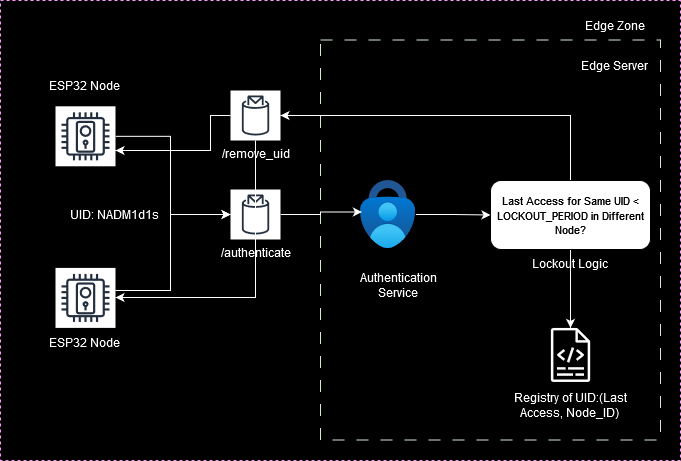

The diagram above was exported from draw.io. Its source (the exported page's mxGraphModel, read from the mxfile embedded in the PNG):
<mxGraphModel dx="1018" dy="595" grid="1" gridSize="10" guides="1" tooltips="1" connect="1" arrows="1" fold="1" page="1" pageScale="1" pageWidth="827" pageHeight="1169" background="#000000" math="0" shadow="0">
  <root>
    <mxCell id="0" />
    <mxCell id="1" parent="0" />
    <mxCell id="pjMFJL4pRq1TfvZJni5_-3" value="" style="rounded=0;whiteSpace=wrap;html=1;fillColor=none;strokeColor=#FF99FF;dashed=1;" vertex="1" parent="1">
      <mxGeometry x="70" y="120" width="680" height="460" as="geometry" />
    </mxCell>
    <mxCell id="pjMFJL4pRq1TfvZJni5_-13" value="" style="edgeStyle=orthogonalEdgeStyle;rounded=0;orthogonalLoop=1;jettySize=auto;html=1;" edge="1" parent="1">
      <mxGeometry relative="1" as="geometry">
        <mxPoint x="350" y="370" as="sourcePoint" />
        <mxPoint x="355" y="450" as="targetPoint" />
      </mxGeometry>
    </mxCell>
    <mxCell id="pjMFJL4pRq1TfvZJni5_-35" value="&lt;font color=&quot;#ffffff&quot;&gt;Edge Zone&lt;br&gt;&lt;/font&gt;" style="text;html=1;align=center;verticalAlign=middle;whiteSpace=wrap;rounded=0;" vertex="1" parent="1">
      <mxGeometry x="620" y="129.5" width="130" height="30" as="geometry" />
    </mxCell>
    <mxCell id="pjMFJL4pRq1TfvZJni5_-36" value="&lt;font color=&quot;#ffffff&quot;&gt;ESP32 Node&lt;br&gt;&lt;/font&gt;" style="text;html=1;align=center;verticalAlign=middle;whiteSpace=wrap;rounded=0;" vertex="1" parent="1">
      <mxGeometry x="90" y="190" width="130" height="30" as="geometry" />
    </mxCell>
    <mxCell id="pjMFJL4pRq1TfvZJni5_-37" value="" style="rounded=0;whiteSpace=wrap;html=1;fillColor=none;strokeColor=#D5E8D4;dashed=1;dashPattern=12 12;" vertex="1" parent="1">
      <mxGeometry x="390" y="159.5" width="340" height="400" as="geometry" />
    </mxCell>
    <mxCell id="pjMFJL4pRq1TfvZJni5_-38" value="&lt;font color=&quot;#ffffff&quot;&gt;Registry of UID:(Last Access, Node_ID)&lt;br&gt;&lt;/font&gt;" style="text;html=1;align=center;verticalAlign=middle;whiteSpace=wrap;rounded=0;" vertex="1" parent="1">
      <mxGeometry x="575" y="510" width="130" height="30" as="geometry" />
    </mxCell>
    <mxCell id="pjMFJL4pRq1TfvZJni5_-55" value="&lt;font color=&quot;#ffffff&quot;&gt;/authenticate&lt;/font&gt;" style="sketch=0;outlineConnect=0;fontColor=#232F3E;gradientColor=none;strokeColor=#232F3E;fillColor=#ffffff;dashed=0;verticalLabelPosition=bottom;verticalAlign=top;align=center;html=1;fontSize=12;fontStyle=0;aspect=fixed;shape=mxgraph.aws4.resourceIcon;resIcon=mxgraph.aws4.topic_2;" vertex="1" parent="1">
      <mxGeometry x="300" y="309" width="50" height="50" as="geometry" />
    </mxCell>
    <mxCell id="pjMFJL4pRq1TfvZJni5_-62" value="&lt;div&gt;&lt;font color=&quot;#ffffff&quot;&gt;Lockout Logic&lt;br&gt;&lt;/font&gt;&lt;/div&gt;" style="text;html=1;align=center;verticalAlign=middle;whiteSpace=wrap;rounded=0;" vertex="1" parent="1">
      <mxGeometry x="575" y="368" width="130" height="30" as="geometry" />
    </mxCell>
    <mxCell id="pjMFJL4pRq1TfvZJni5_-72" style="edgeStyle=orthogonalEdgeStyle;rounded=0;orthogonalLoop=1;jettySize=auto;html=1;strokeColor=#FFFFFF;" edge="1" parent="1" source="pjMFJL4pRq1TfvZJni5_-71" target="pjMFJL4pRq1TfvZJni5_-55">
      <mxGeometry relative="1" as="geometry">
        <Array as="points">
          <mxPoint x="240" y="256" />
          <mxPoint x="240" y="334" />
        </Array>
      </mxGeometry>
    </mxCell>
    <mxCell id="pjMFJL4pRq1TfvZJni5_-71" value="" style="sketch=0;outlineConnect=0;fontColor=#232F3E;gradientColor=none;strokeColor=#232F3E;fillColor=#ffffff;dashed=0;verticalLabelPosition=bottom;verticalAlign=top;align=center;html=1;fontSize=12;fontStyle=0;aspect=fixed;shape=mxgraph.aws4.resourceIcon;resIcon=mxgraph.aws4.door_lock;" vertex="1" parent="1">
      <mxGeometry x="125" y="225.8" width="60" height="60" as="geometry" />
    </mxCell>
    <mxCell id="pjMFJL4pRq1TfvZJni5_-73" value="&lt;font color=&quot;#ffffff&quot;&gt;ESP32 Node&lt;br&gt;&lt;/font&gt;" style="text;html=1;align=center;verticalAlign=middle;whiteSpace=wrap;rounded=0;" vertex="1" parent="1">
      <mxGeometry x="90" y="447.4" width="130" height="30" as="geometry" />
    </mxCell>
    <mxCell id="pjMFJL4pRq1TfvZJni5_-75" style="edgeStyle=orthogonalEdgeStyle;rounded=0;orthogonalLoop=1;jettySize=auto;html=1;strokeColor=#FFFFFF;" edge="1" parent="1" source="pjMFJL4pRq1TfvZJni5_-74" target="pjMFJL4pRq1TfvZJni5_-55">
      <mxGeometry relative="1" as="geometry">
        <Array as="points">
          <mxPoint x="240" y="410" />
          <mxPoint x="240" y="334" />
        </Array>
      </mxGeometry>
    </mxCell>
    <mxCell id="pjMFJL4pRq1TfvZJni5_-74" value="" style="sketch=0;outlineConnect=0;fontColor=#232F3E;gradientColor=none;strokeColor=#232F3E;fillColor=#ffffff;dashed=0;verticalLabelPosition=bottom;verticalAlign=top;align=center;html=1;fontSize=12;fontStyle=0;aspect=fixed;shape=mxgraph.aws4.resourceIcon;resIcon=mxgraph.aws4.door_lock;" vertex="1" parent="1">
      <mxGeometry x="125" y="387.4" width="60" height="60" as="geometry" />
    </mxCell>
    <mxCell id="pjMFJL4pRq1TfvZJni5_-78" value="&lt;font color=&quot;#ffffff&quot;&gt;UID: NADM1d1s&lt;br&gt;&lt;/font&gt;" style="text;html=1;align=center;verticalAlign=middle;whiteSpace=wrap;rounded=0;" vertex="1" parent="1">
      <mxGeometry x="120" y="319" width="130" height="30" as="geometry" />
    </mxCell>
    <mxCell id="pjMFJL4pRq1TfvZJni5_-79" style="edgeStyle=orthogonalEdgeStyle;rounded=0;orthogonalLoop=1;jettySize=auto;html=1;entryX=0.005;entryY=0.466;entryDx=0;entryDy=0;entryPerimeter=0;" edge="1" parent="1" source="pjMFJL4pRq1TfvZJni5_-55" target="pjMFJL4pRq1TfvZJni5_-37">
      <mxGeometry relative="1" as="geometry" />
    </mxCell>
    <mxCell id="pjMFJL4pRq1TfvZJni5_-88" style="edgeStyle=orthogonalEdgeStyle;rounded=0;orthogonalLoop=1;jettySize=auto;html=1;strokeColor=#FFFFFF;" edge="1" parent="1" source="pjMFJL4pRq1TfvZJni5_-82" target="pjMFJL4pRq1TfvZJni5_-91">
      <mxGeometry relative="1" as="geometry">
        <mxPoint x="550" y="334" as="targetPoint" />
      </mxGeometry>
    </mxCell>
    <mxCell id="pjMFJL4pRq1TfvZJni5_-82" value="" style="image;aspect=fixed;html=1;points=[];align=center;fontSize=12;image=img/lib/azure2/security/Multifactor_Authentication.svg;" vertex="1" parent="1">
      <mxGeometry x="430.00000000000006" y="300" width="55.400000000000006" height="68" as="geometry" />
    </mxCell>
    <mxCell id="pjMFJL4pRq1TfvZJni5_-83" style="edgeStyle=orthogonalEdgeStyle;rounded=0;orthogonalLoop=1;jettySize=auto;html=1;entryX=0.026;entryY=0.463;entryDx=0;entryDy=0;entryPerimeter=0;strokeColor=#FFFFFF;" edge="1" parent="1" source="pjMFJL4pRq1TfvZJni5_-55" target="pjMFJL4pRq1TfvZJni5_-82">
      <mxGeometry relative="1" as="geometry" />
    </mxCell>
    <mxCell id="pjMFJL4pRq1TfvZJni5_-85" value="" style="sketch=0;outlineConnect=0;fontColor=#232F3E;gradientColor=none;fillColor=#FFFFFF;strokeColor=none;dashed=0;verticalLabelPosition=bottom;verticalAlign=top;align=center;html=1;fontSize=12;fontStyle=0;aspect=fixed;pointerEvents=1;shape=mxgraph.aws4.logs;" vertex="1" parent="1">
      <mxGeometry x="620.2700000000001" y="447.40000000000003" width="39.46" height="54" as="geometry" />
    </mxCell>
    <mxCell id="pjMFJL4pRq1TfvZJni5_-86" value="&lt;font color=&quot;#ffffff&quot;&gt;Edge Server&lt;br&gt;&lt;/font&gt;" style="text;html=1;align=center;verticalAlign=middle;whiteSpace=wrap;rounded=0;" vertex="1" parent="1">
      <mxGeometry x="620" y="170" width="130" height="30" as="geometry" />
    </mxCell>
    <mxCell id="pjMFJL4pRq1TfvZJni5_-89" style="edgeStyle=orthogonalEdgeStyle;rounded=0;orthogonalLoop=1;jettySize=auto;html=1;strokeColor=#FFFFFF;exitX=0.5;exitY=1;exitDx=0;exitDy=0;" edge="1" parent="1" source="pjMFJL4pRq1TfvZJni5_-91" target="pjMFJL4pRq1TfvZJni5_-85">
      <mxGeometry relative="1" as="geometry">
        <mxPoint x="665.0999999999999" y="374" as="sourcePoint" />
        <Array as="points">
          <mxPoint x="640" y="477" />
        </Array>
      </mxGeometry>
    </mxCell>
    <mxCell id="pjMFJL4pRq1TfvZJni5_-95" style="edgeStyle=orthogonalEdgeStyle;rounded=0;orthogonalLoop=1;jettySize=auto;html=1;strokeColor=#FFFFFF;" edge="1" parent="1" source="pjMFJL4pRq1TfvZJni5_-91" target="pjMFJL4pRq1TfvZJni5_-94">
      <mxGeometry relative="1" as="geometry">
        <Array as="points">
          <mxPoint x="640" y="235" />
        </Array>
      </mxGeometry>
    </mxCell>
    <mxCell id="pjMFJL4pRq1TfvZJni5_-91" value="&lt;font style=&quot;font-size: 11px;&quot;&gt;Last Access for Same UID &amp;lt; LOCKOUT_PERIOD in Different Node?&lt;/font&gt;" style="rounded=1;whiteSpace=wrap;html=1;" vertex="1" parent="1">
      <mxGeometry x="560" y="300" width="160" height="69" as="geometry" />
    </mxCell>
    <mxCell id="pjMFJL4pRq1TfvZJni5_-93" value="&lt;div&gt;&lt;font color=&quot;#ffffff&quot;&gt;Authentication&lt;/font&gt;&lt;/div&gt;&lt;div&gt;&lt;font color=&quot;#ffffff&quot;&gt;Service&lt;br&gt;&lt;/font&gt;&lt;/div&gt;" style="text;html=1;align=center;verticalAlign=middle;whiteSpace=wrap;rounded=0;" vertex="1" parent="1">
      <mxGeometry x="402.7" y="390" width="130" height="30" as="geometry" />
    </mxCell>
    <mxCell id="pjMFJL4pRq1TfvZJni5_-96" style="edgeStyle=orthogonalEdgeStyle;rounded=0;orthogonalLoop=1;jettySize=auto;html=1;strokeColor=#FFFFFF;" edge="1" parent="1" source="pjMFJL4pRq1TfvZJni5_-94" target="pjMFJL4pRq1TfvZJni5_-71">
      <mxGeometry relative="1" as="geometry">
        <Array as="points">
          <mxPoint x="280" y="235" />
          <mxPoint x="280" y="270" />
        </Array>
      </mxGeometry>
    </mxCell>
    <mxCell id="pjMFJL4pRq1TfvZJni5_-97" style="edgeStyle=orthogonalEdgeStyle;rounded=0;orthogonalLoop=1;jettySize=auto;html=1;strokeColor=#FFFFFF;" edge="1" parent="1" source="pjMFJL4pRq1TfvZJni5_-94" target="pjMFJL4pRq1TfvZJni5_-74">
      <mxGeometry relative="1" as="geometry">
        <Array as="points">
          <mxPoint x="325" y="417" />
        </Array>
      </mxGeometry>
    </mxCell>
    <mxCell id="pjMFJL4pRq1TfvZJni5_-94" value="&lt;font color=&quot;#ffffff&quot;&gt;/remove_uid&lt;/font&gt;" style="sketch=0;outlineConnect=0;fontColor=#232F3E;gradientColor=none;strokeColor=#232F3E;fillColor=#ffffff;dashed=0;verticalLabelPosition=bottom;verticalAlign=top;align=center;html=1;fontSize=12;fontStyle=0;aspect=fixed;shape=mxgraph.aws4.resourceIcon;resIcon=mxgraph.aws4.topic_2;" vertex="1" parent="1">
      <mxGeometry x="300" y="210" width="50" height="50" as="geometry" />
    </mxCell>
    <mxCell id="pjMFJL4pRq1TfvZJni5_-98" style="edgeStyle=orthogonalEdgeStyle;rounded=0;orthogonalLoop=1;jettySize=auto;html=1;exitX=0.75;exitY=1;exitDx=0;exitDy=0;" edge="1" parent="1">
      <mxGeometry relative="1" as="geometry">
        <mxPoint x="287.5" y="450" as="sourcePoint" />
        <mxPoint x="255" y="450" as="targetPoint" />
      </mxGeometry>
    </mxCell>
  </root>
</mxGraphModel>